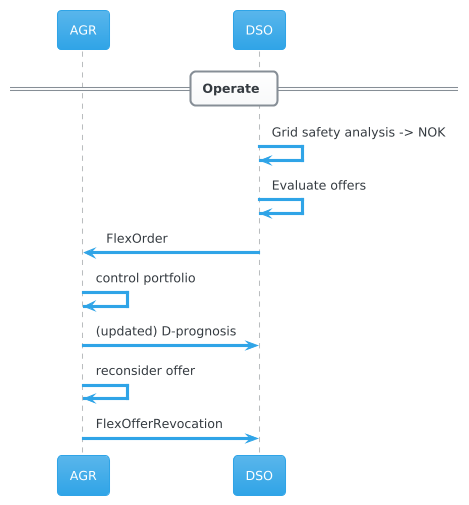

The diagram above was rendered by PlantUML. Its source (embedded in the PNG):
@startuml
!theme cerulean

participant AGR
participant DSO

== Operate ==
DSO -> DSO: Grid safety analysis -> NOK
DSO -> DSO: Evaluate offers
AGR <- DSO: FlexOrder
AGR -> AGR: control portfolio
AGR -> DSO: (updated) D-prognosis
AGR -> AGR: reconsider offer
AGR -> DSO: FlexOfferRevocation
@enduml